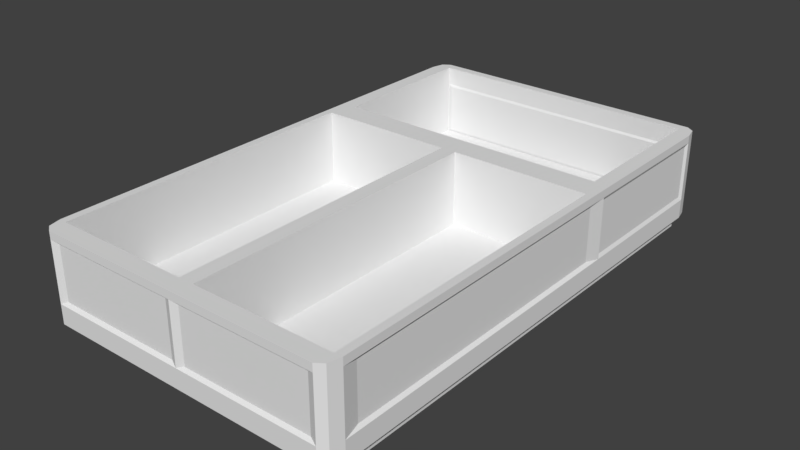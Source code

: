 # Source: Freezers.blend  (saved by Blender 2.78.0; exported with 4.5.12 LTS)
import bpy
from mathutils import Matrix  # noqa: F401  (used for matrix-valued properties, if any)

bpy.ops.wm.read_factory_settings(use_empty=True)
scene = bpy.context.scene
scene.name = 'Scene'

# ---- collections
col_collection_1 = bpy.data.collections.new('Collection 1'); scene.collection.children.link(col_collection_1)

# ---- world
world_world = bpy.data.worlds.new('World'); scene.world = world_world
world_world.color = (0.05088, 0.05088, 0.05088)
world_world.use_sun_shadow = False
world_world.sun_shadow_jitter_overblur = 0.0
world_world.cycles.sampling_method = 'MANUAL'

# ---- meshes
me_cube = bpy.data.meshes.new('Cube')
me_cube.from_pydata([(-1.234, 2.053, 0.1164), (-1.234, -2.115, 0.1164), (1.234, 2.053, 0.1164), (1.234, -2.115, 0.1164), (-1.234, 2.053, 0.001597), (-1.234, -2.115, 0.001597), (1.234, 2.053, 0.001597), (1.234, -2.115, 0.001597), (-1.305, 0.7034, 0.1164), (-1.305, -0.7658, 0.1164), (-1.305, -0.7658, 0.8511), (-1.305, 0.7034, 0.8511), (1.305, -0.7658, 0.1164), (1.305, 0.7034, 0.1164), (1.305, 0.7034, 0.8511), (1.305, -0.7658, 0.8511), (-1.234, 0.6635, 0.1164), (-1.234, -0.726, 0.1164), (1.234, -0.726, 0.1164), (1.234, 0.6635, 0.1164), (-1.234, 0.6635, 0.001597), (-1.234, -0.726, 0.001597), (1.234, -0.726, 0.001597), (1.234, 0.6635, 0.001597), (-5.099e-05, 2.173, 0.1164), (-5.099e-05, 2.173, 0.8511), (-5.099e-05, -2.235, 0.1164), (-5.099e-05, -2.235, 0.8511), (-5.099e-05, 2.053, 0.1164), (-5.099e-05, -2.115, 0.1164), (-5.099e-05, 2.053, 0.001597), (-5.099e-05, -2.115, 0.001597), (-5.099e-05, 0.6635, 0.001597), (-5.099e-05, -0.726, 0.001597), (-5.099e-05, 0.7034, 0.8511), (-5.099e-05, -0.7658, 0.8511), (-1.175, 0.7769, 0.8511), (-1.175, 2.099, 0.8511), (-5.099e-05, 2.099, 0.8511), (1.175, 2.099, 0.8511), (1.175, 0.7769, 0.8511), (-5.099e-05, 0.7769, 0.8511), (1.24, -0.7658, 0.8511), (1.24, -2.088, 0.8511), (1.24, 0.5565, 0.8511), (0.0652, 0.5565, 0.8511), (0.0652, -0.7658, 0.8511), (0.0652, -2.088, 0.8511), (-0.06531, -2.088, 0.8511), (-1.24, -2.088, 0.8511), (-1.24, -0.7658, 0.8511), (-1.24, 0.5565, 0.8511), (-0.06531, 0.5565, 0.8511), (-0.06531, -0.7658, 0.8511), (-1.175, 0.7769, 0.2248), (-1.175, 2.099, 0.2248), (-5.099e-05, 2.099, 0.2248), (1.175, 2.099, 0.2248), (1.175, 0.7769, 0.2248), (-5.099e-05, 0.7769, 0.2248), (1.24, -0.7658, 0.2248), (1.24, -2.088, 0.2248), (1.24, 0.5565, 0.2248), (0.0652, 0.5565, 0.2248), (0.0652, -0.7658, 0.2248), (0.0652, -2.088, 0.2248), (-0.06531, -2.088, 0.2248), (-1.24, -2.088, 0.2248), (-1.24, -0.7658, 0.2248), (-1.24, 0.5565, 0.2248), (-0.06531, 0.5565, 0.2248), (-0.06531, -0.7658, 0.2248), (1.175, 2.099, 0.693), (-5.099e-05, 2.099, 0.693), (1.175, 0.7769, 0.693), (-5.099e-05, 0.7769, 0.693), (-1.175, 2.099, 0.693), (-1.175, 0.7769, 0.693), (-5.099e-05, 0.7769, 0.8298), (1.117, 0.7769, 0.8298), (-1.117, 0.7769, 0.8298), (1.117, 0.7769, 0.7143), (-5.099e-05, 0.7769, 0.7143), (-1.117, 0.7769, 0.7143), (-5.099e-05, 0.7514, 0.8298), (1.117, 0.7514, 0.8298), (-1.117, 0.7514, 0.8298), (1.117, 0.7514, 0.7143), (-5.099e-05, 0.7514, 0.7143), (-1.117, 0.7514, 0.7143), (-1.216, -2.235, 0.1164), (-1.305, -2.085, 0.1164), (-1.242, -2.129, 0.1164), (-1.279, -2.191, 0.1164), (-1.305, -2.085, 0.8511), (-1.216, -2.235, 0.8511), (-1.252, -2.115, 0.8511), (-1.279, -2.191, 0.8511), (-1.305, 2.022, 0.1164), (-1.216, 2.173, 0.1164), (-1.242, 2.066, 0.1164), (-1.279, 2.129, 0.1164), (-1.216, 2.173, 0.8511), (-1.305, 2.022, 0.8511), (-1.221, 2.125, 0.8511), (-1.279, 2.129, 0.8511), (1.305, -2.085, 0.1164), (1.216, -2.235, 0.1164), (1.242, -2.129, 0.1164), (1.279, -2.191, 0.1164), (1.216, -2.235, 0.8511), (1.305, -2.085, 0.8511), (1.252, -2.115, 0.8511), (1.279, -2.191, 0.8511), (1.216, 2.173, 0.1164), (1.305, 2.022, 0.1164), (1.242, 2.066, 0.1164), (1.279, 2.129, 0.1164), (1.305, 2.022, 0.8511), (1.216, 2.173, 0.8511), (1.221, 2.125, 0.8511), (1.279, 2.129, 0.8511), (1.305, 0.7034, 0.7857), (1.305, 0.7034, 0.2805), (1.305, -0.7658, 0.7857), (1.305, -0.7658, 0.2805), (-1.305, -0.7658, 0.7857), (-1.305, -0.7658, 0.2805), (-1.305, 0.7034, 0.7857), (-1.305, 0.7034, 0.2805), (-5.099e-05, -2.235, 0.7857), (-5.099e-05, -2.235, 0.2805), (-5.099e-05, 2.173, 0.7857), (-5.099e-05, 2.173, 0.2805), (-1.216, -2.235, 0.2805), (-1.216, -2.235, 0.7857), (-1.279, -2.191, 0.7857), (-1.279, -2.191, 0.2805), (-1.305, -2.085, 0.7857), (-1.305, -2.085, 0.2805), (-1.216, 2.173, 0.7857), (-1.216, 2.173, 0.2805), (-1.279, 2.129, 0.2805), (-1.279, 2.129, 0.7857), (-1.305, 2.022, 0.2805), (-1.305, 2.022, 0.7857), (1.305, 2.022, 0.7857), (1.305, 2.022, 0.2805), (1.279, 2.129, 0.2805), (1.279, 2.129, 0.7857), (1.216, 2.173, 0.2805), (1.216, 2.173, 0.7857), (1.216, -2.235, 0.7857), (1.216, -2.235, 0.2805), (1.279, -2.191, 0.2805), (1.279, -2.191, 0.7857), (1.305, -2.085, 0.2805), (1.305, -2.085, 0.7857), (-5.099e-05, 2.087, 0.6733), (-5.099e-05, 2.087, 0.2519), (1.133, 2.087, 0.2519), (-1.133, 2.087, 0.2519), (-1.133, 2.087, 0.6733), (1.133, 2.087, 0.6733), (-5.099e-05, 2.153, 0.7567), (-5.099e-05, 2.153, 0.302), (-1.173, 2.153, 0.7567), (-1.173, 2.153, 0.302), (1.173, 2.153, 0.302), (1.173, 2.153, 0.7567), (-1.289, 0.7418, 0.7558), (-1.289, 0.7418, 0.3104), (-1.289, 1.984, 0.3104), (-1.289, 1.984, 0.7558), (1.29, 0.7304, 0.7554), (1.29, 0.7304, 0.3107), (1.29, 1.995, 0.7554), (1.29, 1.995, 0.3107), (-1.283, -0.7608, 0.7604), (-1.283, -0.7608, 0.3057), (-1.283, 0.5615, 0.7604), (-1.283, 0.5615, 0.3057), (-1.283, -1.948, 0.7604), (-1.283, -1.948, 0.3057), (1.281, 0.5615, 0.7604), (1.281, 0.5615, 0.3057), (1.281, -0.7608, 0.7604), (1.281, -0.7608, 0.3057), (1.281, -1.948, 0.3057), (1.281, -1.948, 0.7604), (-0.06085, -2.21, 0.7604), (-0.06085, -2.21, 0.3057), (-1.155, -2.21, 0.3057), (-1.155, -2.21, 0.7604), (0.06075, -2.211, 0.7604), (0.06075, -2.211, 0.3057), (1.155, -2.211, 0.7604), (1.155, -2.211, 0.3057)], [], [(104, 103, 11, 36, 37), (120, 119, 25, 38, 39), (112, 111, 15, 42, 43), (96, 95, 27, 48, 49), (130, 27, 95, 135), (35, 34, 52, 53), (29, 1, 5, 31), (132, 25, 119, 151), (128, 11, 103, 145), (124, 15, 111, 157), (33, 22, 7, 31), (28, 2, 6, 30), (18, 3, 7, 22), (16, 0, 4, 20), (1, 17, 21, 5), (17, 16, 20, 21), (2, 19, 23, 6), (19, 18, 22, 23), (30, 6, 23, 32), (32, 23, 22, 33), (24, 114, 116, 2, 28), (13, 12, 18, 19), (138, 94, 10, 126), (9, 8, 16, 17), (152, 110, 27, 130), (140, 102, 25, 132), (116, 115, 13, 19, 2), (122, 14, 15, 124), (26, 90, 92, 1, 29), (126, 10, 11, 128), (27, 110, 112, 43, 47), (34, 14, 40, 41), (20, 32, 33, 21), (4, 30, 32, 20), (0, 28, 30, 4), (21, 33, 31, 5), (8, 98, 100, 0, 16), (3, 29, 31, 7), (14, 34, 45, 44), (12, 106, 108, 3, 18), (108, 107, 26, 29, 3), (100, 99, 24, 28, 0), (50, 49, 67, 68), (45, 46, 64, 63), (11, 34, 41, 36), (25, 102, 104, 37, 38), (14, 118, 120, 39, 40), (74, 72, 57, 58), (49, 48, 66, 67), (146, 118, 14, 122), (34, 35, 46, 45), (15, 14, 44, 42), (35, 27, 47, 46), (47, 43, 61, 65), (150, 133, 165, 168), (34, 11, 51, 52), (10, 94, 96, 49, 50), (11, 10, 50, 51), (27, 35, 53, 48), (56, 55, 54, 59), (57, 56, 59, 58), (62, 63, 64, 60), (60, 64, 65, 61), (71, 68, 67, 66), (70, 69, 68, 71), (75, 74, 58, 59), (46, 47, 65, 64), (51, 50, 68, 69), (56, 57, 160, 159), (43, 42, 60, 61), (52, 51, 69, 70), (77, 75, 59, 54), (42, 44, 62, 60), (44, 45, 63, 62), (53, 52, 70, 71), (76, 77, 54, 55), (48, 53, 71, 66), (37, 36, 77, 76), (36, 41, 78, 80), (38, 37, 76, 73), (75, 77, 83, 82), (39, 38, 73, 72), (40, 39, 72, 74), (83, 80, 86, 89), (81, 82, 88, 87), (40, 74, 81, 79), (41, 40, 79, 78), (77, 36, 80, 83), (74, 75, 82, 81), (86, 84, 88, 89), (84, 85, 87, 88), (79, 81, 87, 85), (78, 79, 85, 84), (82, 83, 89, 88), (80, 78, 84, 86), (90, 93, 92), (93, 91, 92), (94, 97, 96), (97, 95, 96), (98, 101, 100), (101, 99, 100), (102, 105, 104), (105, 103, 104), (106, 109, 108), (109, 107, 108), (110, 113, 112), (113, 111, 112), (114, 117, 116), (117, 115, 116), (118, 121, 120), (121, 119, 120), (135, 95, 97, 136), (136, 97, 94, 138), (141, 99, 101, 142), (142, 101, 98, 144), (147, 115, 117, 148), (148, 117, 114, 150), (153, 107, 109, 154), (154, 109, 106, 156), (92, 91, 9, 17, 1), (113, 155, 157, 111), (155, 154, 156, 157), (110, 152, 155, 113), (152, 153, 154, 155), (121, 149, 151, 119), (149, 148, 150, 151), (118, 146, 149, 121), (146, 147, 148, 149), (105, 143, 145, 103), (143, 142, 144, 145), (102, 140, 143, 105), (140, 141, 142, 143), (93, 137, 139, 91), (137, 136, 138, 139), (90, 134, 137, 93), (134, 135, 136, 137), (115, 147, 123, 13), (122, 123, 175, 174), (9, 127, 129, 8), (138, 126, 178, 182), (13, 123, 125, 12), (125, 123, 185, 187), (99, 141, 133, 24), (55, 56, 159, 161), (107, 153, 131, 26), (152, 130, 194, 196), (91, 139, 127, 9), (129, 127, 179, 181), (12, 125, 156, 106), (123, 122, 184, 185), (8, 129, 144, 98), (144, 129, 171, 172), (24, 133, 150, 114), (141, 140, 166, 167), (26, 131, 134, 90), (134, 131, 191, 192), (163, 158, 159, 160), (158, 162, 161, 159), (167, 166, 164, 165), (165, 164, 169, 168), (72, 73, 158, 163), (133, 141, 167, 165), (57, 72, 163, 160), (132, 151, 169, 164), (76, 55, 161, 162), (140, 132, 164, 166), (73, 76, 162, 158), (151, 150, 168, 169), (171, 170, 173, 172), (129, 128, 170, 171), (145, 144, 172, 173), (128, 145, 173, 170), (177, 176, 174, 175), (123, 147, 177, 175), (146, 122, 174, 176), (147, 146, 176, 177), (179, 178, 180, 181), (183, 182, 178, 179), (139, 138, 182, 183), (126, 128, 180, 178), (127, 139, 183, 179), (128, 129, 181, 180), (185, 184, 186, 187), (187, 186, 189, 188), (124, 157, 189, 186), (157, 156, 188, 189), (122, 124, 186, 184), (156, 125, 187, 188), (191, 190, 193, 192), (135, 134, 192, 193), (131, 130, 190, 191), (130, 135, 193, 190), (197, 196, 194, 195), (130, 131, 195, 194), (153, 152, 196, 197), (131, 153, 197, 195)])
me_cube.use_remesh_preserve_volume = False
me_cube.use_remesh_preserve_attributes = False
me_cube.use_mirror_vertex_groups = False
me_cube.update()

# ---- objects
ob_freezer = bpy.data.objects.new('Freezer', me_cube)

# ---- transforms, parenting, visibility, modifiers, constraints
ob_freezer.location = (0.0, 0.0, 2.98e-08)
ob_freezer.lineart.crease_threshold = 0.0

# ---- collection membership
col_collection_1.objects.link(ob_freezer)

# ---- scene / render settings (as saved in the file)
scene.frame_start = 1; scene.frame_end = 250; scene.frame_set(1)
scene.render.engine = 'BLENDER_EEVEE_NEXT'
scene.render.resolution_percentage = 50
scene.render.dither_intensity = 0.0
scene.cycles.use_denoising = False
scene.cycles.samples = 128
scene.cycles.sampling_pattern = 'TABULATED_SOBOL'
scene.cycles.light_sampling_threshold = 0.0
scene.cycles.use_adaptive_sampling = False
scene.cycles.use_light_tree = False
scene.cycles.blur_glossy = 0.0
scene.cycles.sample_clamp_indirect = 0.0
scene.view_settings.view_transform = 'Standard'
bpy.context.view_layer.update()

# ---- added for rendering (the .blend has no active camera and no usable light): camera, sun
cam_auto = bpy.data.cameras.new('AutoCamera')
cam_auto.lens = 50.0
cam_auto.sensor_width = 36.0
cam_auto.clip_end = 1000.0
ob_auto_camera = bpy.data.objects.new('AutoCamera', cam_auto)
scene.collection.objects.link(ob_auto_camera)
ob_auto_camera.location = (4.80431, -5.79644, 4.26981)
ob_auto_camera.rotation_euler = (1.09748, -7.21219e-08, 0.694738)
scene.camera = ob_auto_camera
light_auto_sun = bpy.data.lights.new('AutoSun', 'SUN')
light_auto_sun.energy = 3.0
light_auto_sun.angle = 0.0523599
ob_auto_sun = bpy.data.objects.new('AutoSun', light_auto_sun)
scene.collection.objects.link(ob_auto_sun)
ob_auto_sun.rotation_euler = (0.872665, 0.174533, 0.523599)
bpy.context.view_layer.update()
